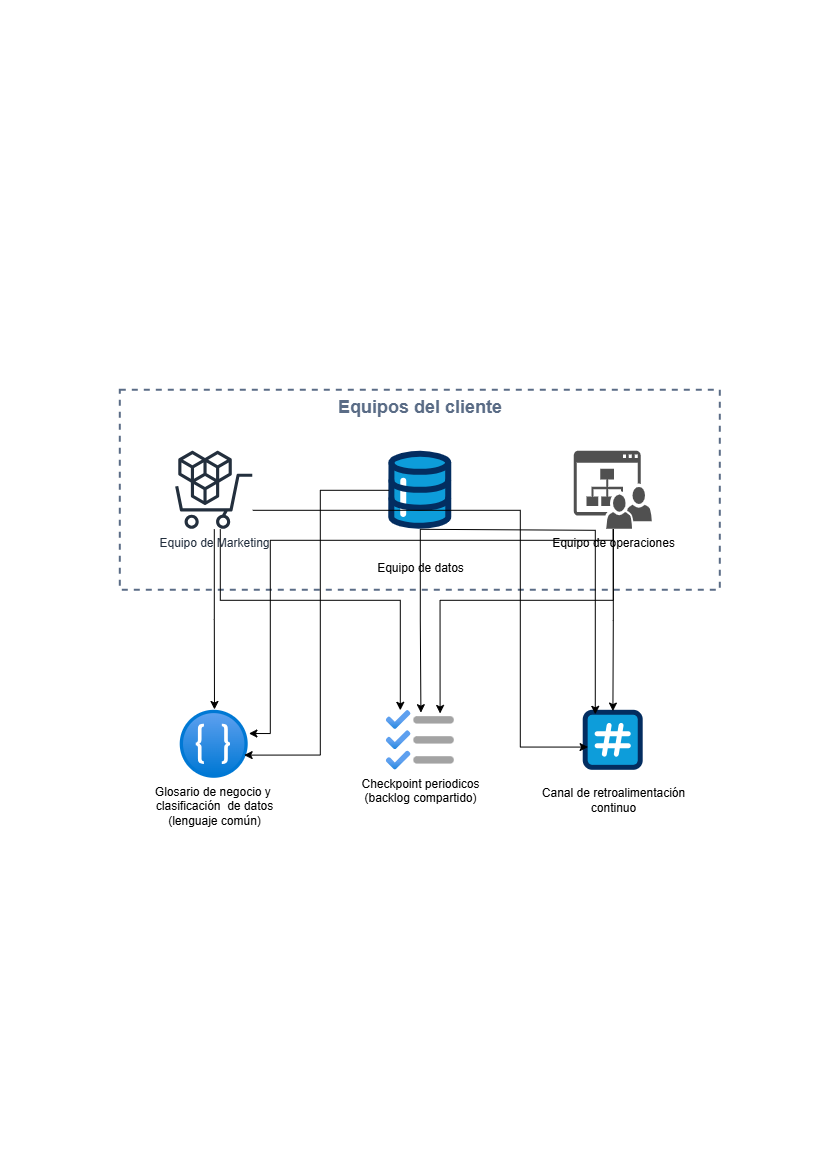

The diagram above was exported from draw.io. Its source (the exported page's mxGraphModel, read from the mxfile embedded in the PNG):
<mxGraphModel dx="3173" dy="1565" grid="1" gridSize="10" guides="1" tooltips="1" connect="1" arrows="1" fold="1" page="1" pageScale="1" pageWidth="827" pageHeight="1169" math="0" shadow="0">
  <root>
    <mxCell id="0" />
    <mxCell id="1" parent="0" />
    <mxCell id="DdWVfs5W_twhLstCPEP1-7" parent="1" style="fillColor=none;strokeColor=#5A6C86;dashed=1;verticalAlign=top;fontStyle=0;fontColor=#5A6C86;whiteSpace=wrap;html=1;strokeWidth=2;" value="&lt;b&gt;&lt;font style=&quot;font-size: 18px;&quot;&gt;Equipos del cliente&lt;/font&gt;&lt;/b&gt;" vertex="1">
      <mxGeometry height="200" width="600" x="120" y="390" as="geometry" />
    </mxCell>
    <mxCell id="DdWVfs5W_twhLstCPEP1-1" parent="1" style="verticalLabelPosition=bottom;aspect=fixed;html=1;shape=mxgraph.salesforce.data;fillColor=none;strokeColor=none;" value="Equipo de datos" vertex="1">
      <mxGeometry height="78" width="63.18" x="388.41" y="451" as="geometry" />
    </mxCell>
    <mxCell id="DdWVfs5W_twhLstCPEP1-9" edge="1" parent="1" source="DdWVfs5W_twhLstCPEP1-2" style="edgeStyle=orthogonalEdgeStyle;rounded=0;orthogonalLoop=1;jettySize=auto;html=1;" target="DdWVfs5W_twhLstCPEP1-5">
      <mxGeometry relative="1" as="geometry">
        <Array as="points">
          <mxPoint x="220" y="600" />
          <mxPoint x="400" y="600" />
        </Array>
      </mxGeometry>
    </mxCell>
    <mxCell id="DdWVfs5W_twhLstCPEP1-2" parent="1" style="sketch=0;outlineConnect=0;fontColor=#232F3E;gradientColor=none;fillColor=#232F3D;strokeColor=none;dashed=0;verticalLabelPosition=bottom;verticalAlign=top;align=center;html=1;fontSize=12;fontStyle=0;aspect=fixed;pointerEvents=1;shape=mxgraph.aws4.marketplace;" value="Equipo de Marketing" vertex="1">
      <mxGeometry height="78" width="78" x="174.91" y="451" as="geometry" />
    </mxCell>
    <mxCell id="DdWVfs5W_twhLstCPEP1-3" parent="1" style="sketch=0;pointerEvents=1;shadow=0;dashed=0;html=1;strokeColor=none;fillColor=#505050;labelPosition=center;verticalLabelPosition=bottom;verticalAlign=top;outlineConnect=0;align=center;shape=mxgraph.office.sites.site_team;" value="Equipo de operaciones" vertex="1">
      <mxGeometry height="78" width="78" x="573.91" y="451" as="geometry" />
    </mxCell>
    <mxCell id="DdWVfs5W_twhLstCPEP1-4" parent="1" style="image;aspect=fixed;html=1;points=[];align=center;fontSize=12;image=img/lib/azure2/ai_machine_learning/Language_Understanding.svg;" value="Glosario de negocio y&amp;nbsp;&lt;div&gt;clasificación&amp;nbsp; de datos&lt;/div&gt;&lt;div&gt;(lenguaje común)&lt;/div&gt;" vertex="1">
      <mxGeometry height="68" width="68" x="179.91" y="710" as="geometry" />
    </mxCell>
    <mxCell id="DdWVfs5W_twhLstCPEP1-5" parent="1" style="image;aspect=fixed;html=1;points=[];align=center;fontSize=12;image=img/lib/azure2/general/Backlog.svg;" value="Checkpoint periodicos&lt;div&gt;(backlog compartido)&lt;/div&gt;" vertex="1">
      <mxGeometry height="60" width="68" x="386" y="710" as="geometry" />
    </mxCell>
    <mxCell id="DdWVfs5W_twhLstCPEP1-6" parent="1" style="verticalLabelPosition=bottom;aspect=fixed;html=1;shape=mxgraph.salesforce.channels;fillColor=none;strokeColor=none;" value="Canal de retroalimentación&lt;div&gt;continuo&lt;/div&gt;" vertex="1">
      <mxGeometry height="60" width="60" x="582.91" y="710" as="geometry" />
    </mxCell>
    <mxCell id="DdWVfs5W_twhLstCPEP1-11" edge="1" parent="1" source="DdWVfs5W_twhLstCPEP1-1" style="edgeStyle=orthogonalEdgeStyle;rounded=0;orthogonalLoop=1;jettySize=auto;html=1;entryX=0.509;entryY=0.04;entryDx=0;entryDy=0;entryPerimeter=0;" target="DdWVfs5W_twhLstCPEP1-5">
      <mxGeometry relative="1" as="geometry" />
    </mxCell>
    <mxCell id="DdWVfs5W_twhLstCPEP1-12" edge="1" parent="1" source="DdWVfs5W_twhLstCPEP1-3" style="edgeStyle=orthogonalEdgeStyle;rounded=0;orthogonalLoop=1;jettySize=auto;html=1;entryX=0.791;entryY=0.053;entryDx=0;entryDy=0;entryPerimeter=0;" target="DdWVfs5W_twhLstCPEP1-5">
      <mxGeometry relative="1" as="geometry">
        <Array as="points">
          <mxPoint x="612.9" y="600" />
          <mxPoint x="439.8" y="600" />
        </Array>
      </mxGeometry>
    </mxCell>
    <mxCell id="DdWVfs5W_twhLstCPEP1-13" edge="1" parent="1" source="DdWVfs5W_twhLstCPEP1-2" style="edgeStyle=orthogonalEdgeStyle;rounded=0;orthogonalLoop=1;jettySize=auto;html=1;entryX=0.504;entryY=-0.012;entryDx=0;entryDy=0;entryPerimeter=0;" target="DdWVfs5W_twhLstCPEP1-4">
      <mxGeometry relative="1" as="geometry" />
    </mxCell>
    <mxCell id="DdWVfs5W_twhLstCPEP1-15" edge="1" parent="1" source="DdWVfs5W_twhLstCPEP1-1" style="edgeStyle=orthogonalEdgeStyle;rounded=0;orthogonalLoop=1;jettySize=auto;html=1;entryX=0.94;entryY=0.659;entryDx=0;entryDy=0;entryPerimeter=0;" target="DdWVfs5W_twhLstCPEP1-4">
      <mxGeometry relative="1" as="geometry">
        <Array as="points">
          <mxPoint x="320" y="490" />
          <mxPoint x="320" y="754.8" />
        </Array>
      </mxGeometry>
    </mxCell>
    <mxCell id="DdWVfs5W_twhLstCPEP1-16" edge="1" parent="1" source="DdWVfs5W_twhLstCPEP1-3" style="edgeStyle=orthogonalEdgeStyle;rounded=0;orthogonalLoop=1;jettySize=auto;html=1;entryX=1.01;entryY=0.341;entryDx=0;entryDy=0;entryPerimeter=0;" target="DdWVfs5W_twhLstCPEP1-4">
      <mxGeometry relative="1" as="geometry">
        <Array as="points">
          <mxPoint x="612.9" y="540" />
          <mxPoint x="270" y="540" />
          <mxPoint x="270" y="733.2" />
        </Array>
      </mxGeometry>
    </mxCell>
    <mxCell id="DdWVfs5W_twhLstCPEP1-17" edge="1" parent="1" source="DdWVfs5W_twhLstCPEP1-3" style="edgeStyle=orthogonalEdgeStyle;rounded=0;orthogonalLoop=1;jettySize=auto;html=1;entryX=0.495;entryY=0.013;entryDx=0;entryDy=0;entryPerimeter=0;" target="DdWVfs5W_twhLstCPEP1-6">
      <mxGeometry relative="1" as="geometry" />
    </mxCell>
    <mxCell id="DdWVfs5W_twhLstCPEP1-18" edge="1" parent="1" source="DdWVfs5W_twhLstCPEP1-1" style="edgeStyle=orthogonalEdgeStyle;rounded=0;orthogonalLoop=1;jettySize=auto;html=1;entryX=0.201;entryY=0.067;entryDx=0;entryDy=0;entryPerimeter=0;" target="DdWVfs5W_twhLstCPEP1-6">
      <mxGeometry relative="1" as="geometry">
        <Array as="points">
          <mxPoint x="420" y="530" />
          <mxPoint x="595" y="530" />
        </Array>
      </mxGeometry>
    </mxCell>
    <mxCell id="DdWVfs5W_twhLstCPEP1-19" edge="1" parent="1" source="DdWVfs5W_twhLstCPEP1-2" style="edgeStyle=orthogonalEdgeStyle;rounded=0;orthogonalLoop=1;jettySize=auto;html=1;entryX=0.081;entryY=0.613;entryDx=0;entryDy=0;entryPerimeter=0;" target="DdWVfs5W_twhLstCPEP1-6">
      <mxGeometry relative="1" as="geometry">
        <Array as="points">
          <mxPoint x="520" y="510" />
          <mxPoint x="520" y="746.8" />
        </Array>
      </mxGeometry>
    </mxCell>
  </root>
</mxGraphModel>